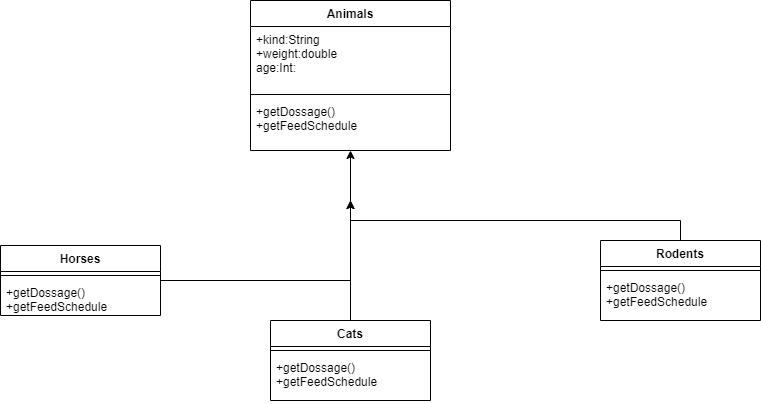

The diagram above was exported from draw.io. Its source (the exported page's mxGraphModel, read from the mxfile embedded in the PNG):
<mxGraphModel dx="1238" dy="548" grid="1" gridSize="10" guides="1" tooltips="1" connect="1" arrows="1" fold="1" page="1" pageScale="1" pageWidth="827" pageHeight="1169" math="0" shadow="0">
  <root>
    <mxCell id="0" />
    <mxCell id="1" parent="0" />
    <mxCell id="dUqMf5ute-La7s00Q0No-5" value="Animals" style="swimlane;fontStyle=1;align=center;verticalAlign=top;childLayout=stackLayout;horizontal=1;startSize=26;horizontalStack=0;resizeParent=1;resizeParentMax=0;resizeLast=0;collapsible=1;marginBottom=0;" vertex="1" parent="1">
      <mxGeometry x="300" y="90" width="200" height="150" as="geometry" />
    </mxCell>
    <mxCell id="dUqMf5ute-La7s00Q0No-6" value="+kind:String&#10;+weight:double&#10;age:Int:&#10;" style="text;strokeColor=none;fillColor=none;align=left;verticalAlign=top;spacingLeft=4;spacingRight=4;overflow=hidden;rotatable=0;points=[[0,0.5],[1,0.5]];portConstraint=eastwest;" vertex="1" parent="dUqMf5ute-La7s00Q0No-5">
      <mxGeometry y="26" width="200" height="64" as="geometry" />
    </mxCell>
    <mxCell id="dUqMf5ute-La7s00Q0No-7" value="" style="line;strokeWidth=1;fillColor=none;align=left;verticalAlign=middle;spacingTop=-1;spacingLeft=3;spacingRight=3;rotatable=0;labelPosition=right;points=[];portConstraint=eastwest;" vertex="1" parent="dUqMf5ute-La7s00Q0No-5">
      <mxGeometry y="90" width="200" height="8" as="geometry" />
    </mxCell>
    <mxCell id="dUqMf5ute-La7s00Q0No-8" value="+getDossage()&#10;+getFeedSchedule" style="text;strokeColor=none;fillColor=none;align=left;verticalAlign=top;spacingLeft=4;spacingRight=4;overflow=hidden;rotatable=0;points=[[0,0.5],[1,0.5]];portConstraint=eastwest;" vertex="1" parent="dUqMf5ute-La7s00Q0No-5">
      <mxGeometry y="98" width="200" height="52" as="geometry" />
    </mxCell>
    <mxCell id="dUqMf5ute-La7s00Q0No-28" style="edgeStyle=orthogonalEdgeStyle;rounded=0;orthogonalLoop=1;jettySize=auto;html=1;" edge="1" parent="1" source="dUqMf5ute-La7s00Q0No-9">
      <mxGeometry relative="1" as="geometry">
        <mxPoint x="400" y="290" as="targetPoint" />
      </mxGeometry>
    </mxCell>
    <mxCell id="dUqMf5ute-La7s00Q0No-9" value="Horses" style="swimlane;fontStyle=1;align=center;verticalAlign=top;childLayout=stackLayout;horizontal=1;startSize=26;horizontalStack=0;resizeParent=1;resizeParentMax=0;resizeLast=0;collapsible=1;marginBottom=0;" vertex="1" parent="1">
      <mxGeometry x="50" y="335" width="160" height="70" as="geometry" />
    </mxCell>
    <mxCell id="dUqMf5ute-La7s00Q0No-11" value="" style="line;strokeWidth=1;fillColor=none;align=left;verticalAlign=middle;spacingTop=-1;spacingLeft=3;spacingRight=3;rotatable=0;labelPosition=right;points=[];portConstraint=eastwest;" vertex="1" parent="dUqMf5ute-La7s00Q0No-9">
      <mxGeometry y="26" width="160" height="8" as="geometry" />
    </mxCell>
    <mxCell id="dUqMf5ute-La7s00Q0No-12" value="+getDossage()&#10;+getFeedSchedule" style="text;strokeColor=none;fillColor=none;align=left;verticalAlign=top;spacingLeft=4;spacingRight=4;overflow=hidden;rotatable=0;points=[[0,0.5],[1,0.5]];portConstraint=eastwest;" vertex="1" parent="dUqMf5ute-La7s00Q0No-9">
      <mxGeometry y="34" width="160" height="36" as="geometry" />
    </mxCell>
    <mxCell id="dUqMf5ute-La7s00Q0No-25" style="edgeStyle=orthogonalEdgeStyle;rounded=0;orthogonalLoop=1;jettySize=auto;html=1;" edge="1" parent="1" source="dUqMf5ute-La7s00Q0No-13" target="dUqMf5ute-La7s00Q0No-5">
      <mxGeometry relative="1" as="geometry" />
    </mxCell>
    <mxCell id="dUqMf5ute-La7s00Q0No-13" value="Cats" style="swimlane;fontStyle=1;align=center;verticalAlign=top;childLayout=stackLayout;horizontal=1;startSize=26;horizontalStack=0;resizeParent=1;resizeParentMax=0;resizeLast=0;collapsible=1;marginBottom=0;" vertex="1" parent="1">
      <mxGeometry x="320" y="410" width="160" height="80" as="geometry" />
    </mxCell>
    <mxCell id="dUqMf5ute-La7s00Q0No-15" value="" style="line;strokeWidth=1;fillColor=none;align=left;verticalAlign=middle;spacingTop=-1;spacingLeft=3;spacingRight=3;rotatable=0;labelPosition=right;points=[];portConstraint=eastwest;" vertex="1" parent="dUqMf5ute-La7s00Q0No-13">
      <mxGeometry y="26" width="160" height="8" as="geometry" />
    </mxCell>
    <mxCell id="dUqMf5ute-La7s00Q0No-16" value="+getDossage()&#10;+getFeedSchedule" style="text;strokeColor=none;fillColor=none;align=left;verticalAlign=top;spacingLeft=4;spacingRight=4;overflow=hidden;rotatable=0;points=[[0,0.5],[1,0.5]];portConstraint=eastwest;" vertex="1" parent="dUqMf5ute-La7s00Q0No-13">
      <mxGeometry y="34" width="160" height="46" as="geometry" />
    </mxCell>
    <mxCell id="dUqMf5ute-La7s00Q0No-26" style="edgeStyle=orthogonalEdgeStyle;rounded=0;orthogonalLoop=1;jettySize=auto;html=1;exitX=0.5;exitY=0;exitDx=0;exitDy=0;" edge="1" parent="1" source="dUqMf5ute-La7s00Q0No-17">
      <mxGeometry relative="1" as="geometry">
        <mxPoint x="400" y="290" as="targetPoint" />
      </mxGeometry>
    </mxCell>
    <mxCell id="dUqMf5ute-La7s00Q0No-17" value="Rodents" style="swimlane;fontStyle=1;align=center;verticalAlign=top;childLayout=stackLayout;horizontal=1;startSize=26;horizontalStack=0;resizeParent=1;resizeParentMax=0;resizeLast=0;collapsible=1;marginBottom=0;" vertex="1" parent="1">
      <mxGeometry x="650" y="330" width="160" height="80" as="geometry" />
    </mxCell>
    <mxCell id="dUqMf5ute-La7s00Q0No-19" value="" style="line;strokeWidth=1;fillColor=none;align=left;verticalAlign=middle;spacingTop=-1;spacingLeft=3;spacingRight=3;rotatable=0;labelPosition=right;points=[];portConstraint=eastwest;" vertex="1" parent="dUqMf5ute-La7s00Q0No-17">
      <mxGeometry y="26" width="160" height="8" as="geometry" />
    </mxCell>
    <mxCell id="dUqMf5ute-La7s00Q0No-20" value="+getDossage()&#10;+getFeedSchedule" style="text;strokeColor=none;fillColor=none;align=left;verticalAlign=top;spacingLeft=4;spacingRight=4;overflow=hidden;rotatable=0;points=[[0,0.5],[1,0.5]];portConstraint=eastwest;" vertex="1" parent="dUqMf5ute-La7s00Q0No-17">
      <mxGeometry y="34" width="160" height="46" as="geometry" />
    </mxCell>
  </root>
</mxGraphModel>